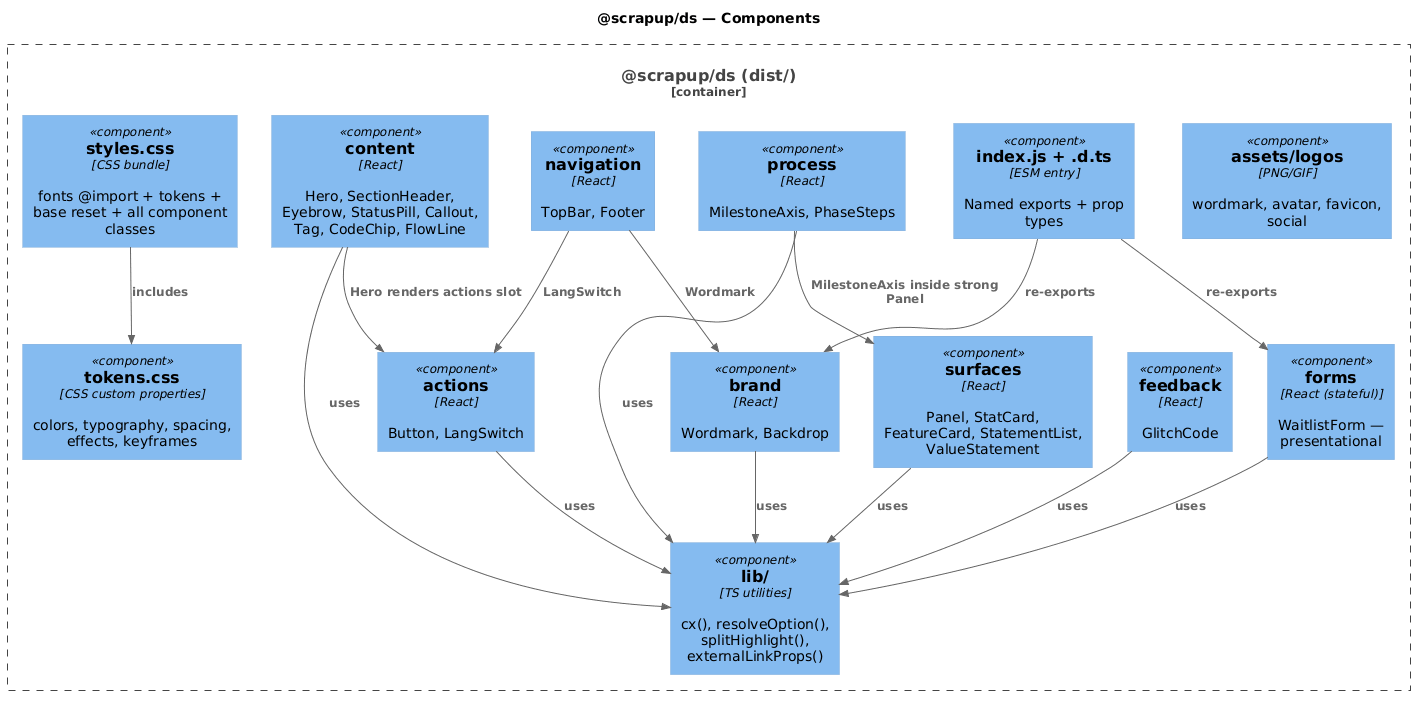

The diagram above was rendered by PlantUML. Its source (embedded in the PNG):
@startuml c4-components
!include <C4/C4_Component>
title @scrapup/ds — Components

Container_Boundary(pkg, "@scrapup/ds (dist/)") {
  Component(tokens, "tokens.css", "CSS custom properties", "colors, typography, spacing, effects, keyframes")
  Component(styles, "styles.css", "CSS bundle", "fonts @import + tokens + base reset + all component classes")
  Component(lib, "lib/", "TS utilities", "cx(), resolveOption(), splitHighlight(), externalLinkProps()")
  Component(brand, "brand", "React", "Wordmark, Backdrop")
  Component(actions, "actions", "React", "Button, LangSwitch")
  Component(nav, "navigation", "React", "TopBar, Footer")
  Component(content, "content", "React", "Hero, SectionHeader, Eyebrow, StatusPill, Callout, Tag, CodeChip, FlowLine")
  Component(surfaces, "surfaces", "React", "Panel, StatCard, FeatureCard, StatementList, ValueStatement")
  Component(process, "process", "React", "MilestoneAxis, PhaseSteps")
  Component(forms, "forms", "React (stateful)", "WaitlistForm — presentational")
  Component(feedback, "feedback", "React", "GlitchCode")
  Component(index, "index.js + .d.ts", "ESM entry", "Named exports + prop types")
  Component(assets, "assets/logos", "PNG/GIF", "wordmark, avatar, favicon, social")
}

Rel(styles, tokens, "includes")
Rel(brand, lib, "uses")
Rel(actions, lib, "uses")
Rel(content, lib, "uses")
Rel(surfaces, lib, "uses")
Rel(process, lib, "uses")
Rel(forms, lib, "uses")
Rel(feedback, lib, "uses")
Rel(nav, brand, "Wordmark")
Rel(nav, actions, "LangSwitch")
Rel(content, actions, "Hero renders actions slot")
Rel(process, surfaces, "MilestoneAxis inside strong Panel")
Rel(index, brand, "re-exports")
Rel(index, forms, "re-exports")
@enduml